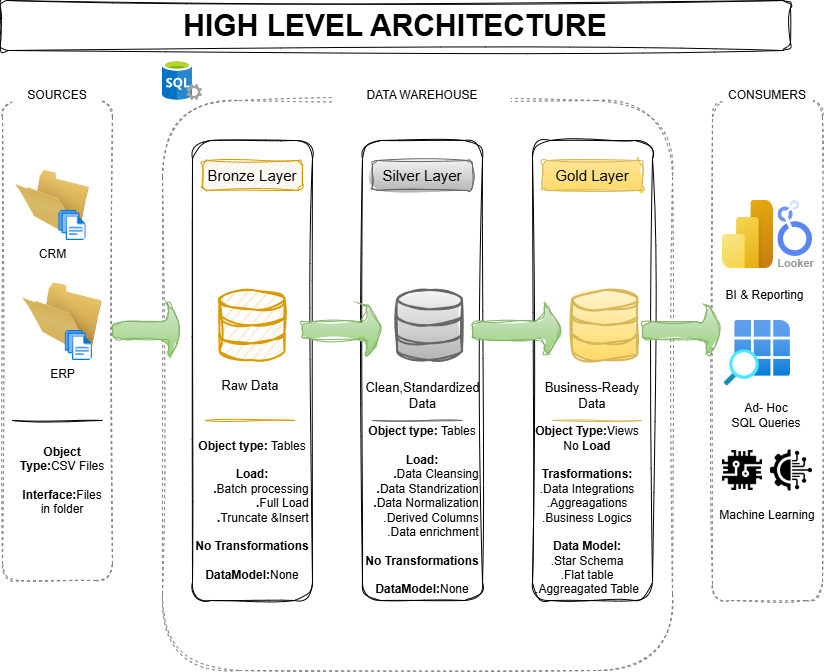

The diagram above was exported from draw.io. Its source (the exported page's mxGraphModel, read from the mxfile embedded in the PNG):
<mxGraphModel dx="1288" dy="783" grid="0" gridSize="10" guides="1" tooltips="1" connect="1" arrows="1" fold="1" page="1" pageScale="1" pageWidth="850" pageHeight="1100" background="#FFFFFF" math="0" shadow="0">
  <root>
    <mxCell id="0" />
    <mxCell id="1" parent="0" />
    <mxCell id="WuV_SdDNcDYtaZ8DSwNr-1" parent="1" style="rounded=1;whiteSpace=wrap;html=1;fillColor=none;dashed=1;strokeColor=#808080;sketch=1;curveFitting=1;jiggle=2;" value="" vertex="1">
      <mxGeometry height="480" width="110" x="10" y="120" as="geometry" />
    </mxCell>
    <mxCell id="WuV_SdDNcDYtaZ8DSwNr-4" parent="1" style="rounded=1;whiteSpace=wrap;html=1;dashed=1;strokeColor=none;sketch=1;curveFitting=1;jiggle=2;" value="SOURCES" vertex="1">
      <mxGeometry height="30" width="90" x="20" y="100" as="geometry" />
    </mxCell>
    <mxCell id="WuV_SdDNcDYtaZ8DSwNr-5" parent="1" style="rounded=1;whiteSpace=wrap;html=1;fillColor=none;dashed=1;strokeColor=#808080;sketch=1;curveFitting=1;jiggle=2;" value="" vertex="1">
      <mxGeometry height="570" width="510" x="170" y="120" as="geometry" />
    </mxCell>
    <mxCell id="WuV_SdDNcDYtaZ8DSwNr-6" parent="1" style="rounded=1;whiteSpace=wrap;html=1;dashed=1;strokeColor=none;sketch=1;curveFitting=1;jiggle=2;" value="DATA WAREHOUSE" vertex="1">
      <mxGeometry height="30" width="180" x="340" y="100" as="geometry" />
    </mxCell>
    <mxCell id="WuV_SdDNcDYtaZ8DSwNr-7" parent="1" style="rounded=1;whiteSpace=wrap;html=1;fillColor=none;dashed=1;strokeColor=#808080;sketch=1;curveFitting=1;jiggle=2;" value="" vertex="1">
      <mxGeometry height="500" width="110" x="720" y="120" as="geometry" />
    </mxCell>
    <mxCell id="WuV_SdDNcDYtaZ8DSwNr-8" parent="1" style="rounded=1;whiteSpace=wrap;html=1;dashed=1;strokeColor=none;sketch=1;curveFitting=1;jiggle=2;" value="CONSUMERS" vertex="1">
      <mxGeometry height="30" width="90" x="730" y="100" as="geometry" />
    </mxCell>
    <mxCell id="WuV_SdDNcDYtaZ8DSwNr-9" parent="1" style="rounded=1;whiteSpace=wrap;html=1;fillColor=none;sketch=1;curveFitting=1;jiggle=2;" value="" vertex="1">
      <mxGeometry height="460" width="120" x="200" y="160" as="geometry" />
    </mxCell>
    <mxCell id="WuV_SdDNcDYtaZ8DSwNr-10" parent="1" style="rounded=1;whiteSpace=wrap;html=1;fontSize=15;fillColor=#ffe6cc;strokeColor=#d79b00;sketch=1;curveFitting=1;jiggle=2;" value="Bronze Layer" vertex="1">
      <mxGeometry height="30" width="100" x="210" y="180" as="geometry" />
    </mxCell>
    <mxCell id="WuV_SdDNcDYtaZ8DSwNr-13" parent="1" style="rounded=1;whiteSpace=wrap;html=1;fillColor=none;sketch=1;curveFitting=1;jiggle=2;" value="" vertex="1">
      <mxGeometry height="460" width="120" x="370" y="160" as="geometry" />
    </mxCell>
    <mxCell id="WuV_SdDNcDYtaZ8DSwNr-14" parent="1" style="rounded=1;whiteSpace=wrap;html=1;fillColor=none;sketch=1;curveFitting=1;jiggle=2;" value="" vertex="1">
      <mxGeometry height="460" width="120" x="540" y="160" as="geometry" />
    </mxCell>
    <mxCell id="WuV_SdDNcDYtaZ8DSwNr-15" parent="1" style="rounded=1;whiteSpace=wrap;html=1;fontSize=15;fillColor=#FFE599;strokeColor=#d6b656;gradientColor=#ffd966;sketch=1;curveFitting=1;jiggle=2;" value="Gold Layer" vertex="1">
      <mxGeometry height="30" width="100" x="550" y="180" as="geometry" />
    </mxCell>
    <mxCell id="WuV_SdDNcDYtaZ8DSwNr-17" parent="1" style="rounded=1;whiteSpace=wrap;html=1;fontSize=15;fillColor=#f5f5f5;strokeColor=#666666;gradientColor=#b3b3b3;sketch=1;curveFitting=1;jiggle=2;" value="Silver Layer" vertex="1">
      <mxGeometry height="30" width="100" x="380" y="180" as="geometry" />
    </mxCell>
    <mxCell id="WuV_SdDNcDYtaZ8DSwNr-18" parent="1" style="image;html=1;image=img/lib/clip_art/general/Empty_Folder_128x128.png;rounded=1;sketch=1;curveFitting=1;jiggle=2;" value="CRM" vertex="1">
      <mxGeometry height="70" width="80" x="20" y="190" as="geometry" />
    </mxCell>
    <mxCell id="WuV_SdDNcDYtaZ8DSwNr-22" parent="1" style="image;aspect=fixed;html=1;points=[];align=center;fontSize=12;image=img/lib/azure2/general/Files.svg;rounded=1;sketch=1;curveFitting=1;jiggle=2;" value="" vertex="1">
      <mxGeometry height="30" width="27.43" x="66.28999999999999" y="230" as="geometry" />
    </mxCell>
    <mxCell id="WuV_SdDNcDYtaZ8DSwNr-23" parent="1" style="image;html=1;image=img/lib/clip_art/general/Empty_Folder_128x128.png;rounded=1;sketch=1;curveFitting=1;jiggle=2;" value="ERP&lt;div&gt;&lt;br&gt;&lt;/div&gt;" vertex="1">
      <mxGeometry height="80" width="80" x="30" y="300" as="geometry" />
    </mxCell>
    <mxCell id="WuV_SdDNcDYtaZ8DSwNr-24" parent="1" style="image;aspect=fixed;html=1;points=[];align=center;fontSize=12;image=img/lib/azure2/general/Files.svg;rounded=1;sketch=1;curveFitting=1;jiggle=2;" value="" vertex="1">
      <mxGeometry height="30" width="27.43" x="72.57" y="350" as="geometry" />
    </mxCell>
    <mxCell id="WuV_SdDNcDYtaZ8DSwNr-29" edge="1" parent="1" style="endArrow=none;html=1;rounded=1;sketch=1;curveFitting=1;jiggle=2;" value="">
      <mxGeometry height="50" relative="1" width="50" as="geometry">
        <mxPoint x="20" y="440" as="sourcePoint" />
        <mxPoint x="110" y="440" as="targetPoint" />
      </mxGeometry>
    </mxCell>
    <mxCell id="WuV_SdDNcDYtaZ8DSwNr-33" parent="1" style="text;html=1;whiteSpace=wrap;strokeColor=none;fillColor=none;align=center;verticalAlign=middle;rounded=1;fontStyle=1;sketch=1;curveFitting=1;jiggle=2;" value="Object Type:&lt;span style=&quot;font-weight: normal;&quot;&gt;CSV Files&lt;/span&gt;&lt;div&gt;&lt;span style=&quot;font-weight: 400;&quot;&gt;&lt;br&gt;&lt;/span&gt;&lt;div&gt;Interface:&lt;span style=&quot;font-weight: normal;&quot;&gt;Files in folder&lt;/span&gt;&lt;/div&gt;&lt;/div&gt;" vertex="1">
      <mxGeometry height="80" width="90" x="25" y="460" as="geometry" />
    </mxCell>
    <mxCell id="WuV_SdDNcDYtaZ8DSwNr-34" parent="1" style="html=1;verticalLabelPosition=bottom;align=center;labelBackgroundColor=#ffffff;verticalAlign=top;strokeWidth=2;strokeColor=#d79b00;shadow=0;dashed=0;shape=mxgraph.ios7.icons.data;fillColor=#ffe6cc;rounded=1;sketch=1;curveFitting=1;jiggle=2;" value="" vertex="1">
      <mxGeometry height="70" width="65" x="227.5" y="310" as="geometry" />
    </mxCell>
    <mxCell id="WuV_SdDNcDYtaZ8DSwNr-35" parent="1" style="html=1;verticalLabelPosition=bottom;align=center;labelBackgroundColor=#ffffff;verticalAlign=top;strokeWidth=2;strokeColor=#666666;shadow=0;dashed=0;shape=mxgraph.ios7.icons.data;fillColor=#f5f5f5;gradientColor=#b3b3b3;rounded=1;sketch=1;curveFitting=1;jiggle=2;" value="" vertex="1">
      <mxGeometry height="70" width="65" x="405" y="310" as="geometry" />
    </mxCell>
    <mxCell id="WuV_SdDNcDYtaZ8DSwNr-36" parent="1" style="html=1;verticalLabelPosition=bottom;align=center;labelBackgroundColor=#ffffff;verticalAlign=top;strokeWidth=2;strokeColor=#d6b656;shadow=0;dashed=0;shape=mxgraph.ios7.icons.data;fillColor=#fff2cc;gradientColor=#ffd966;rounded=1;sketch=1;curveFitting=1;jiggle=2;" value="" vertex="1">
      <mxGeometry height="70" width="65" x="580" y="310" as="geometry" />
    </mxCell>
    <mxCell id="WuV_SdDNcDYtaZ8DSwNr-38" parent="1" style="shape=singleArrow;whiteSpace=wrap;html=1;fillColor=#d5e8d4;gradientColor=#97d077;strokeColor=#82b366;rounded=1;sketch=1;curveFitting=1;jiggle=2;" value="" vertex="1">
      <mxGeometry height="60" width="90" x="480" y="320" as="geometry" />
    </mxCell>
    <mxCell id="WuV_SdDNcDYtaZ8DSwNr-41" parent="1" style="shape=singleArrow;whiteSpace=wrap;html=1;fillColor=#d5e8d4;gradientColor=#97d077;strokeColor=#82b366;rounded=1;sketch=1;curveFitting=1;jiggle=2;" value="" vertex="1">
      <mxGeometry height="60" width="70" x="120" y="320" as="geometry" />
    </mxCell>
    <mxCell id="WuV_SdDNcDYtaZ8DSwNr-42" parent="1" style="shape=singleArrow;whiteSpace=wrap;html=1;fillColor=#d5e8d4;gradientColor=#97d077;strokeColor=#82b366;rounded=1;sketch=1;curveFitting=1;jiggle=2;" value="" vertex="1">
      <mxGeometry height="60" width="80" x="310" y="320" as="geometry" />
    </mxCell>
    <mxCell id="WuV_SdDNcDYtaZ8DSwNr-44" parent="1" style="shape=singleArrow;whiteSpace=wrap;html=1;fillColor=#d5e8d4;gradientColor=#97d077;strokeColor=#82b366;rounded=1;sketch=1;curveFitting=1;jiggle=2;" value="" vertex="1">
      <mxGeometry height="60" width="80" x="650" y="320" as="geometry" />
    </mxCell>
    <mxCell id="WuV_SdDNcDYtaZ8DSwNr-50" parent="1" style="text;html=1;whiteSpace=wrap;strokeColor=none;fillColor=none;align=center;verticalAlign=middle;rounded=1;fontSize=13;sketch=1;curveFitting=1;jiggle=2;" value="Raw Data" vertex="1">
      <mxGeometry height="30" width="60" x="227.5" y="390" as="geometry" />
    </mxCell>
    <mxCell id="WuV_SdDNcDYtaZ8DSwNr-51" parent="1" style="text;html=1;whiteSpace=wrap;strokeColor=none;fillColor=none;align=center;verticalAlign=middle;rounded=1;fontSize=13;sketch=1;curveFitting=1;jiggle=2;" value="Clean,Standardized&lt;div&gt;Data&lt;/div&gt;" vertex="1">
      <mxGeometry height="30" width="75" x="392.5" y="400" as="geometry" />
    </mxCell>
    <mxCell id="WuV_SdDNcDYtaZ8DSwNr-56" parent="1" style="text;html=1;whiteSpace=wrap;strokeColor=none;fillColor=none;align=center;verticalAlign=middle;rounded=1;fontSize=13;sketch=1;curveFitting=1;jiggle=2;" value="Business-Ready Data" vertex="1">
      <mxGeometry height="30" width="100" x="550" y="400" as="geometry" />
    </mxCell>
    <mxCell id="WuV_SdDNcDYtaZ8DSwNr-60" edge="1" parent="1" style="endArrow=none;html=1;rounded=1;fillColor=#ffcd28;gradientColor=#ffa500;strokeColor=#d79b00;sketch=1;curveFitting=1;jiggle=2;" value="">
      <mxGeometry height="50" relative="1" width="50" as="geometry">
        <mxPoint x="212.5" y="440" as="sourcePoint" />
        <mxPoint x="302.5" y="440" as="targetPoint" />
      </mxGeometry>
    </mxCell>
    <mxCell id="WuV_SdDNcDYtaZ8DSwNr-61" edge="1" parent="1" style="endArrow=none;html=1;rounded=1;fillColor=#f5f5f5;gradientColor=#b3b3b3;strokeColor=#666666;sketch=1;curveFitting=1;jiggle=2;" value="">
      <mxGeometry height="50" relative="1" width="50" as="geometry">
        <mxPoint x="380" y="440" as="sourcePoint" />
        <mxPoint x="470" y="440" as="targetPoint" />
      </mxGeometry>
    </mxCell>
    <mxCell id="WuV_SdDNcDYtaZ8DSwNr-62" edge="1" parent="1" style="endArrow=none;html=1;rounded=1;fillColor=#fff2cc;gradientColor=#ffd966;strokeColor=#d6b656;sketch=1;curveFitting=1;jiggle=2;" value="">
      <mxGeometry height="50" relative="1" width="50" as="geometry">
        <mxPoint x="560" y="440" as="sourcePoint" />
        <mxPoint x="650" y="440" as="targetPoint" />
      </mxGeometry>
    </mxCell>
    <mxCell id="WuV_SdDNcDYtaZ8DSwNr-63" parent="1" style="text;html=1;whiteSpace=wrap;strokeColor=none;fillColor=none;align=center;verticalAlign=middle;rounded=1;fontStyle=1;sketch=1;curveFitting=1;jiggle=2;" value="Object type: &lt;span style=&quot;font-weight: 400;&quot;&gt;Tables&lt;/span&gt;&lt;div&gt;&lt;div&gt;&lt;br&gt;&lt;/div&gt;&lt;div&gt;Load:&lt;/div&gt;&lt;div style=&quot;text-align: right;&quot;&gt;.&lt;span style=&quot;font-weight: normal;&quot;&gt;Batch processing&lt;/span&gt;&lt;/div&gt;&lt;div style=&quot;text-align: right;&quot;&gt;.&lt;span style=&quot;font-weight: 400;&quot;&gt;Full Load&lt;/span&gt;&lt;/div&gt;&lt;div style=&quot;text-align: right;&quot;&gt;.&lt;span style=&quot;font-weight: 400;&quot;&gt;Truncate &amp;amp;Insert&lt;/span&gt;&lt;/div&gt;&lt;div style=&quot;text-align: right;&quot;&gt;&lt;span style=&quot;font-weight: 400;&quot;&gt;&lt;br&gt;&lt;/span&gt;&lt;/div&gt;&lt;div&gt;No Transformations&lt;/div&gt;&lt;div&gt;&lt;br&gt;&lt;/div&gt;&lt;div&gt;DataModel:&lt;span style=&quot;font-weight: normal;&quot;&gt;None&lt;/span&gt;&lt;/div&gt;&lt;/div&gt;" vertex="1">
      <mxGeometry height="180" width="120" x="200" y="440" as="geometry" />
    </mxCell>
    <mxCell id="WuV_SdDNcDYtaZ8DSwNr-66" parent="1" style="text;html=1;whiteSpace=wrap;strokeColor=none;fillColor=none;align=center;verticalAlign=middle;rounded=1;fontStyle=1;sketch=1;curveFitting=1;jiggle=2;" value="Object type: &lt;span style=&quot;font-weight: 400;&quot;&gt;Tables&lt;/span&gt;&lt;div&gt;&lt;div&gt;&lt;br&gt;&lt;/div&gt;&lt;div&gt;Load:&lt;/div&gt;&lt;div style=&quot;text-align: right;&quot;&gt;.&lt;span style=&quot;font-weight: 400;&quot;&gt;Data Cleansing&lt;/span&gt;&lt;/div&gt;&lt;div style=&quot;text-align: right;&quot;&gt;.&lt;span style=&quot;font-weight: 400;&quot;&gt;Data Standrization&lt;/span&gt;&lt;/div&gt;&lt;div style=&quot;text-align: right;&quot;&gt;.&lt;span style=&quot;font-weight: 400;&quot;&gt;Data Normalization&lt;/span&gt;&lt;/div&gt;&lt;div style=&quot;text-align: right;&quot;&gt;&lt;span style=&quot;font-weight: 400;&quot;&gt;.Derived Columns&lt;/span&gt;&lt;/div&gt;&lt;div style=&quot;text-align: right;&quot;&gt;&lt;span style=&quot;font-weight: 400;&quot;&gt;.Data enrichment&lt;/span&gt;&lt;/div&gt;&lt;div style=&quot;text-align: right;&quot;&gt;&lt;span style=&quot;font-weight: 400;&quot;&gt;&lt;br&gt;&lt;/span&gt;&lt;/div&gt;&lt;div&gt;No Transformations&lt;/div&gt;&lt;div&gt;&lt;br&gt;&lt;/div&gt;&lt;div&gt;DataModel:&lt;span style=&quot;font-weight: normal;&quot;&gt;None&lt;/span&gt;&lt;/div&gt;&lt;/div&gt;" vertex="1">
      <mxGeometry height="80" width="120" x="370" y="490" as="geometry" />
    </mxCell>
    <mxCell id="WuV_SdDNcDYtaZ8DSwNr-68" parent="1" style="text;html=1;whiteSpace=wrap;strokeColor=none;fillColor=none;align=center;verticalAlign=middle;rounded=1;sketch=1;curveFitting=1;jiggle=2;" value="&lt;b&gt;Object Type:&lt;/b&gt;Views&lt;div style=&quot;&quot;&gt;No &lt;b&gt;Load&lt;/b&gt;&lt;/div&gt;&lt;div style=&quot;&quot;&gt;&lt;b&gt;&lt;br&gt;&lt;/b&gt;&lt;/div&gt;&lt;div style=&quot;&quot;&gt;&lt;b&gt;Trasformations:&lt;/b&gt;&lt;/div&gt;&lt;div style=&quot;&quot;&gt;.Data Integrations&lt;/div&gt;&lt;div style=&quot;&quot;&gt;.Aggreagations&lt;/div&gt;&lt;div style=&quot;&quot;&gt;.Business Logics&lt;/div&gt;&lt;div style=&quot;&quot;&gt;&lt;br&gt;&lt;/div&gt;&lt;div style=&quot;&quot;&gt;&lt;b&gt;Data Model:&lt;/b&gt;&lt;/div&gt;&lt;div style=&quot;&quot;&gt;.Star Schema&lt;/div&gt;&lt;div style=&quot;&quot;&gt;.Flat table&lt;/div&gt;&lt;div style=&quot;&quot;&gt;.Aggreagated Table&lt;/div&gt;" vertex="1">
      <mxGeometry height="160" width="110" x="540" y="450" as="geometry" />
    </mxCell>
    <mxCell id="WuV_SdDNcDYtaZ8DSwNr-69" parent="1" style="shape=image;verticalLabelPosition=bottom;labelBackgroundColor=default;verticalAlign=top;aspect=fixed;imageAspect=0;image=data:image/png,(base64 omitted: 9352 chars);direction=south;rounded=1;sketch=1;curveFitting=1;jiggle=2;" value="" vertex="1">
      <mxGeometry height="40" width="40" x="730" y="470" as="geometry" />
    </mxCell>
    <mxCell id="WuV_SdDNcDYtaZ8DSwNr-70" parent="1" style="shape=image;verticalLabelPosition=bottom;labelBackgroundColor=default;verticalAlign=top;aspect=fixed;imageAspect=0;image=data:image/png,(base64 omitted: 21452 chars);rounded=1;sketch=1;curveFitting=1;jiggle=2;" value="" vertex="1">
      <mxGeometry height="42" width="42" x="778" y="469" as="geometry" />
    </mxCell>
    <mxCell id="WuV_SdDNcDYtaZ8DSwNr-71" parent="1" style="text;html=1;whiteSpace=wrap;strokeColor=none;fillColor=none;align=center;verticalAlign=middle;rounded=1;sketch=1;curveFitting=1;jiggle=2;" value="Machine Learning" vertex="1">
      <mxGeometry height="30" width="100" x="725" y="520" as="geometry" />
    </mxCell>
    <mxCell id="WuV_SdDNcDYtaZ8DSwNr-72" parent="1" style="image;aspect=fixed;html=1;points=[];align=center;fontSize=12;image=img/lib/azure2/power_platform/PowerBI.svg;rounded=1;sketch=1;curveFitting=1;jiggle=2;" value="" vertex="1">
      <mxGeometry height="68" width="51" x="730" y="220" as="geometry" />
    </mxCell>
    <mxCell id="WuV_SdDNcDYtaZ8DSwNr-73" parent="1" style="html=1;verticalAlign=top;labelPosition=center;verticalLabelPosition=bottom;align=center;spacingTop=-6;fontSize=11;fontStyle=1;fontColor=#999999;shape=image;aspect=fixed;imageAspect=0;image=data:image/svg+xml,(base64 omitted: 3708 chars);rounded=1;sketch=1;curveFitting=1;jiggle=2;" value="Looker" vertex="1">
      <mxGeometry height="56" width="34.67" x="785.33" y="220" as="geometry" />
    </mxCell>
    <mxCell id="WuV_SdDNcDYtaZ8DSwNr-74" parent="1" style="text;html=1;whiteSpace=wrap;strokeColor=none;fillColor=none;align=center;verticalAlign=middle;rounded=1;sketch=1;curveFitting=1;jiggle=2;" value="BI &amp;amp; Reporting" vertex="1">
      <mxGeometry height="30" width="85" x="730" y="300" as="geometry" />
    </mxCell>
    <mxCell id="WuV_SdDNcDYtaZ8DSwNr-75" parent="1" style="image;aspect=fixed;html=1;points=[];align=center;fontSize=12;image=img/lib/azure2/general/Search_Grid.svg;rounded=1;sketch=1;curveFitting=1;jiggle=2;" value="" vertex="1">
      <mxGeometry height="67" width="68" x="730" y="340" as="geometry" />
    </mxCell>
    <mxCell id="WuV_SdDNcDYtaZ8DSwNr-76" parent="1" style="text;html=1;whiteSpace=wrap;strokeColor=none;fillColor=none;align=center;verticalAlign=middle;rounded=1;sketch=1;curveFitting=1;jiggle=2;" value="Ad- Hoc&lt;div&gt;SQL Queries&lt;/div&gt;" vertex="1">
      <mxGeometry height="30" width="72" x="738" y="420" as="geometry" />
    </mxCell>
    <mxCell id="WuV_SdDNcDYtaZ8DSwNr-77" parent="1" style="image;aspect=fixed;html=1;points=[];align=center;fontSize=12;image=img/lib/mscae/SQL_Servers.svg;rounded=1;sketch=1;curveFitting=1;jiggle=2;" value="" vertex="1">
      <mxGeometry height="40" width="40" x="170" y="80" as="geometry" />
    </mxCell>
    <mxCell id="SHuxIgsOzHjbNvFhmtVt-1" parent="1" style="rounded=1;whiteSpace=wrap;html=1;fontSize=30;fontStyle=1;sketch=1;curveFitting=1;jiggle=2;" value="HIGH LEVEL ARCHITECTURE" vertex="1">
      <mxGeometry height="50" width="790" x="8" y="20" as="geometry" />
    </mxCell>
  </root>
</mxGraphModel>